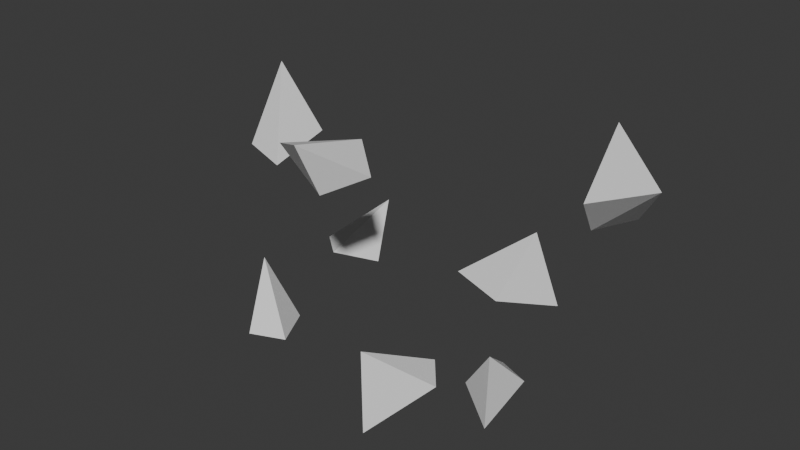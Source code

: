 # Source: Broken.blend  (saved by Blender 5.1.29; exported with 4.5.12 LTS)
import bpy
from mathutils import Matrix  # noqa: F401  (used for matrix-valued properties, if any)

bpy.ops.wm.read_factory_settings(use_empty=True)
scene = bpy.context.scene
scene.name = 'Scene'

# ---- node groups
ng_randomize_transforms = bpy.data.node_groups.new('Randomize Transforms', 'GeometryNodeTree')
_s = ng_randomize_transforms.interface.new_socket(name='Instances', in_out='OUTPUT', socket_type='NodeSocketGeometry')
_s = ng_randomize_transforms.interface.new_socket(name='Instances', in_out='INPUT', socket_type='NodeSocketGeometry')
_s.description = 'Instances to rotate individually'
_s = ng_randomize_transforms.interface.new_socket(name='Selection', in_out='INPUT', socket_type='NodeSocketBool')
_s.default_value = True
_s.hide_value = True
_s.hide_in_modifier = True
_s.description = 'Selection of instances to randomize'
_s = ng_randomize_transforms.interface.new_socket(name='Local Space', in_out='INPUT', socket_type='NodeSocketBool')
_s.default_value = True
_s.description = 'Randomize instance transforms in their individual local space'
_s = ng_randomize_transforms.interface.new_socket(name='Offset', in_out='INPUT', socket_type='NodeSocketVector')
_s.subtype = 'XYZ'
_s.min_value = -1e+04
_s.max_value = 1e+04
_s.description = 'Offset the instances randomly'
_s = ng_randomize_transforms.interface.new_socket(name='Rotation', in_out='INPUT', socket_type='NodeSocketVector')
_s.subtype = 'EULER'
_s.min_value = -1e+04
_s.max_value = 1e+04
_s.description = 'Rotate the instances randomly'
_s = ng_randomize_transforms.interface.new_socket(name='Scale Axes', in_out='INPUT', socket_type='NodeSocketMenu')
_s.default_value = 'Uniform'
_s.force_non_field = True
_s.description = 'Whether to apply random scale uniformly or per axis'
_s.menu_expanded = True
_s = ng_randomize_transforms.interface.new_socket(name='Scale', in_out='INPUT', socket_type='NodeSocketVector')
_s.min_value = 0.0
_s.max_value = 1.0
_s.description = 'Scale the instances randomly per axis'
_s = ng_randomize_transforms.interface.new_socket(name='Scale', in_out='INPUT', socket_type='NodeSocketFloat')
_s.subtype = 'FACTOR'
_s.min_value = 0.0
_s.max_value = 1.0
_s.description = 'Scale the instances randomly'
_s = ng_randomize_transforms.interface.new_socket(name='Flipping', in_out='INPUT', socket_type='NodeSocketVector')
_s.subtype = 'FACTOR'
_s.min_value = 0.0
_s.max_value = 1.0
_s.description = 'Flip a fraction of instances along individual axes'
_s = ng_randomize_transforms.interface.new_socket(name='Seed', in_out='INPUT', socket_type='NodeSocketInt')
_s.force_non_field = True
_s.description = 'Base value to control random variation in a reproducible way'
ng_randomize_transforms.is_modifier = True
_N = ng_randomize_transforms.nodes; _L = ng_randomize_transforms.links
n0 = _N.new('NodeGroupOutput'); n0.name = 'Group Output'; n0.location = (1485, 64)
n1 = _N.new('NodeGroupInput'); n1.name = 'Group Input'; n1.location = (-340, 200)
n2 = _N.new('GeometryNodeRotateInstances'); n2.name = 'Rotate Instances'; n2.location = (636, 180)
n3 = _N.new('FunctionNodeRandomValue'); n3.name = 'Random Value'; n3.location = (-141, -18)
n3.data_type = 'FLOAT_VECTOR'
n4 = _N.new('GeometryNodeScaleInstances'); n4.name = 'Scale Instances'; n4.location = (1284, 86)
n5 = _N.new('NodeGroupInput'); n5.name = 'Group Input.021'; n5.location = (-540, -60)
n6 = _N.new('ShaderNodeVectorMath'); n6.name = 'Vector Math.010'; n6.location = (-341, 22)
n6.operation = 'SCALE'
n6.inputs[3].default_value = -0.5
n7 = _N.new('ShaderNodeVectorMath'); n7.name = 'Vector Math.011'; n7.location = (-341, -98)
n7.operation = 'SCALE'
n7.inputs[3].default_value = 0.5
n8 = _N.new('NodeGroupInput'); n8.name = 'Group Input.024'; n8.location = (-734, -305)
n9 = _N.new('NodeReroute'); n9.name = 'Reroute'; n9.location = (526, 104)
n9.width = 20
n9.socket_idname = 'NodeSocketBool'
n10 = _N.new('FunctionNodeRandomValue'); n10.name = 'Random Value.005'; n10.location = (691, -36)
n10.data_type = 'FLOAT_VECTOR'
n10.inputs[0].default_value = (-1.0, -1.0, -1.0)
n11 = _N.new('ShaderNodeVectorMath'); n11.name = 'Vector Math.004'; n11.location = (886, -79)
n11.operation = 'MULTIPLY'
n12 = _N.new('FunctionNodeRandomValue'); n12.name = 'Random Value.008'; n12.location = (502, -612)
n12.data_type = 'FLOAT_VECTOR'
n13 = _N.new('ShaderNodeVectorMath'); n13.name = 'Vector Math.001'; n13.location = (273, -569)
n13.operation = 'SUBTRACT'
n13.inputs[0].default_value = (1.0, 1.0, 1.0)
n14 = _N.new('ShaderNodeVectorMath'); n14.name = 'Vector Math.002'; n14.location = (273, -743)
n14.operation = 'SUBTRACT'
n15 = _N.new('ShaderNodeVectorMath'); n15.name = 'Vector Math.003'; n15.location = (700, -628)
n15.operation = 'SIGN'
n16 = _N.new('GeometryNodeTranslateInstances'); n16.name = 'Translate Instances'; n16.location = (1068, 126)
n17 = _N.new('NodeGroupInput'); n17.name = 'Group Input.001'; n17.location = (689, -327)
n18 = _N.new('FunctionNodeHashValue'); n18.name = 'Hash Value.004'; n18.location = (-360, -301)
n18.inputs[1].default_value = 76836728
n19 = _N.new('FunctionNodeHashValue'); n19.name = 'Hash Value.007'; n19.location = (-552, -300)
n19.inputs[1].default_value = 465656096
n20 = _N.new('GeometryNodeMenuSwitch'); n20.name = 'Menu Switch.007'; n20.location = (-102, -239)
n20.enum_items.clear()
_it = n20.enum_items.new('Uniform')
_it = n20.enum_items.new('Axes')
n20.enum_definition.enum_definition.enum_definition.enum_definition.data_type = 'INT'
n20.enum_definition.enum_definition.enum_definition.data_type = 'INT'
n20.enum_definition.enum_definition.data_type = 'INT'
n20.enum_definition.data_type = 'INT'
n20.data_type = 'INT'
n20.inputs[1].default_value = 0
n20.inputs[2].default_value = 1
n21 = _N.new('NodeGroupInput'); n21.name = 'Group Input.002'; n21.location = (-348, -479)
n22 = _N.new('FunctionNodeRandomValue'); n22.name = 'Random Value.004'; n22.location = (-100, -392)
n22.data_type = 'FLOAT_VECTOR'
n23 = _N.new('GeometryNodeIndexSwitch'); n23.name = 'Index Switch.013'; n23.location = (96, -483)
n23.data_type = 'VECTOR'
n24 = _N.new('FunctionNodeRandomValue'); n24.name = 'Random Value.006'; n24.location = (-101, -626)
n24.inputs[0].default_value = (1.0, 1.0, 1.0)
n25 = _N.new('ShaderNodeVectorMath'); n25.name = 'Vector Math.007'; n25.location = (391, -337)
n25.operation = 'SUBTRACT'
n25.inputs[0].default_value = (1.0, 1.0, 1.0)
n26 = _N.new('FunctionNodeHashValue'); n26.name = 'Hash Value.005'; n26.location = (280, -928)
n26.inputs[1].default_value = 76881592
n27 = _N.new('ShaderNodeVectorMath'); n27.name = 'Vector Math'; n27.location = (908, -384)
n27.operation = 'MULTIPLY'
n28 = _N.new('NodeGroupInput'); n28.name = 'Group Input.003'; n28.location = (94, -777)
n29 = _N.new('NodeGroupInput'); n29.name = 'Group Input.004'; n29.location = (-126, 77)
n30 = _N.new('GeometryNodeInputPosition'); n30.name = 'Position'; n30.location = (96, -40)
n31 = _N.new('GeometryNodeSwitch'); n31.name = 'Switch'; n31.location = (289, 5)
n31.input_type = 'VECTOR'
n31.inputs[2].default_value = (0.0, 0.0, 0.0)
n32 = _N.new('NodeReroute'); n32.name = 'Reroute.002'; n32.location = (563, -44)
n32.width = 20
n32.socket_idname = 'NodeSocketVector'
n33 = _N.new('NodeReroute'); n33.name = 'Reroute.003'; n33.location = (230, 49)
n33.width = 20
n33.socket_idname = 'NodeSocketBool'
n34 = _N.new('NodeReroute'); n34.name = 'Reroute.001'; n34.location = (1015, -8)
n34.width = 20
n34.socket_idname = 'NodeSocketBool'
n35 = _N.new('NodeReroute'); n35.name = 'Reroute.004'; n35.location = (986, 41)
n35.width = 20
n35.socket_idname = 'NodeSocketBool'
n36 = _N.new('NodeReroute'); n36.name = 'Reroute.005'; n36.location = (-167, -660)
n36.width = 20
n36.socket_idname = 'NodeSocketInt'
n37 = _N.new('FunctionNodeHashValue'); n37.name = 'Hash Value.006'; n37.location = (503, -160)
n37.inputs[1].default_value = 587641147
n38 = _N.new('NodeReroute'); n38.name = 'Reroute.006'; n38.location = (-125, -221)
n38.width = 20
n38.socket_idname = 'NodeSocketInt'
_L.new(n3.outputs[0], n2.inputs[2])
_L.new(n7.outputs[0], n3.inputs[1])
_L.new(n6.outputs[0], n3.inputs[0])
_L.new(n1.outputs[0], n2.inputs[0])
_L.new(n4.outputs[0], n0.inputs[0])
_L.new(n9.outputs[0], n2.inputs[1])
_L.new(n35.outputs[0], n4.inputs[1])
_L.new(n1.outputs[1], n9.inputs[0])
_L.new(n5.outputs[4], n6.inputs[0])
_L.new(n5.outputs[4], n7.inputs[0])
_L.new(n10.outputs[0], n11.inputs[0])
_L.new(n13.outputs[0], n12.inputs[0])
_L.new(n14.outputs[0], n12.inputs[1])
_L.new(n12.outputs[0], n15.inputs[0])
_L.new(n11.outputs[0], n16.inputs[2])
_L.new(n2.outputs[0], n16.inputs[0])
_L.new(n16.outputs[0], n4.inputs[0])
_L.new(n17.outputs[3], n11.inputs[1])
_L.new(n19.outputs[0], n18.inputs[0])
_L.new(n21.outputs[5], n20.inputs[0])
_L.new(n8.outputs[9], n19.inputs[0])
_L.new(n19.outputs[0], n3.inputs[8])
_L.new(n22.outputs[0], n23.inputs[2])
_L.new(n24.outputs[1], n23.inputs[1])
_L.new(n23.outputs[0], n25.inputs[1])
_L.new(n21.outputs[6], n22.inputs[1])
_L.new(n21.outputs[7], n24.inputs[3])
_L.new(n36.outputs[0], n22.inputs[8])
_L.new(n36.outputs[0], n24.inputs[8])
_L.new(n18.outputs[0], n26.inputs[0])
_L.new(n20.outputs[0], n23.inputs[0])
_L.new(n25.outputs[0], n27.inputs[0])
_L.new(n15.outputs[0], n27.inputs[1])
_L.new(n28.outputs[8], n13.inputs[1])
_L.new(n28.outputs[8], n14.inputs[1])
_L.new(n26.outputs[0], n12.inputs[8])
_L.new(n27.outputs[0], n4.inputs[2])
_L.new(n33.outputs[0], n2.inputs[4])
_L.new(n34.outputs[0], n16.inputs[3])
_L.new(n34.outputs[0], n4.inputs[4])
_L.new(n35.outputs[0], n16.inputs[1])
_L.new(n32.outputs[0], n4.inputs[3])
_L.new(n33.outputs[0], n31.inputs[0])
_L.new(n30.outputs[0], n31.inputs[1])
_L.new(n32.outputs[0], n2.inputs[3])
_L.new(n31.outputs[0], n32.inputs[0])
_L.new(n29.outputs[2], n33.inputs[0])
_L.new(n33.outputs[0], n34.inputs[0])
_L.new(n9.outputs[0], n35.inputs[0])
_L.new(n37.outputs[0], n10.inputs[8])
_L.new(n18.outputs[0], n36.inputs[0])
_L.new(n38.outputs[0], n37.inputs[0])
_L.new(n18.outputs[0], n38.inputs[0])
n0.is_active_output = True

# ---- world
world_world = bpy.data.worlds.new('World'); scene.world = world_world
world_world.use_nodes = True; world_world.node_tree.nodes.clear()
_N = world_world.node_tree.nodes; _L = world_world.node_tree.links
n0 = _N.new('ShaderNodeOutputWorld'); n0.name = 'World Output'; n0.location = (200, 100)
n1 = _N.new('ShaderNodeBackground'); n1.name = 'Background'; n1.location = (-200, 100)
n1.inputs[0].default_value = (0.05088, 0.05088, 0.05088, 1.0)
_L.new(n1.outputs[0], n0.inputs[0])
n0.is_active_output = True
world_world.color = (0.05088, 0.05088, 0.05088)
world_world.sun_shadow_jitter_overblur = 0.0

# ---- meshes
me_cube_002 = bpy.data.meshes.new('Cube.002')
me_cube_002.from_pydata([(-0.5769, 1.099, -0.267), (0.4928, 2.335, -0.1249), (0.314, 1.288, -0.07747), (-0.6696, 1.738, -0.1908), (-0.004628, 1.775, 1.0)], [], [(0, 3, 1, 2), (4, 3, 0, 2), (1, 4, 2), (1, 3, 4)])
_uv = me_cube_002.uv_layers.new(name='UVMap')
_uv.uv.foreach_set('vector', [0.875, 0.75, 0.875, 0.625, 0.75, 0.5, 0.75, 0.75, 0.75, 0.625, 0.875, 0.625, 0.875, 0.75, 0.75, 0.75, 0.75, 0.5, 0.75, 0.625, 0.625, 0.625, 0.875, 0.5, 0.875, 0.625, 0.75, 0.625])
me_cube_002.update()
me_cube_003 = bpy.data.meshes.new('Cube.003')
me_cube_003.from_pydata([(-0.5769, 1.099, -0.267), (0.4928, 2.335, -0.1249), (0.314, 1.288, -0.07747), (-0.6696, 1.738, -0.1908), (-0.004628, 1.775, 1.0)], [], [(0, 3, 1, 2), (4, 3, 0, 2), (1, 4, 2), (1, 3, 4)])
_uv = me_cube_003.uv_layers.new(name='UVMap')
_uv.uv.foreach_set('vector', [0.875, 0.75, 0.875, 0.625, 0.75, 0.5, 0.75, 0.75, 0.75, 0.625, 0.875, 0.625, 0.875, 0.75, 0.75, 0.75, 0.75, 0.5, 0.75, 0.625, 0.625, 0.625, 0.875, 0.5, 0.875, 0.625, 0.75, 0.625])
me_cube_003.update()
me_cube_004 = bpy.data.meshes.new('Cube.004')
me_cube_004.from_pydata([(-0.5769, 1.099, -0.267), (0.4928, 2.335, -0.1249), (0.314, 1.288, -0.07747), (-0.6696, 1.738, -0.1908), (-0.004628, 1.775, 1.0)], [], [(0, 3, 1, 2), (4, 3, 0, 2), (1, 4, 2), (1, 3, 4)])
_uv = me_cube_004.uv_layers.new(name='UVMap')
_uv.uv.foreach_set('vector', [0.875, 0.75, 0.875, 0.625, 0.75, 0.5, 0.75, 0.75, 0.75, 0.625, 0.875, 0.625, 0.875, 0.75, 0.75, 0.75, 0.75, 0.5, 0.75, 0.625, 0.625, 0.625, 0.875, 0.5, 0.875, 0.625, 0.75, 0.625])
me_cube_004.update()
me_cube_005 = bpy.data.meshes.new('Cube.005')
me_cube_005.from_pydata([(-0.5769, 1.099, -0.267), (0.4928, 2.335, -0.1249), (0.314, 1.288, -0.07747), (-0.6696, 1.738, -0.1908), (-0.004628, 1.775, 1.0)], [], [(0, 3, 1, 2), (4, 3, 0, 2), (1, 4, 2), (1, 3, 4)])
_uv = me_cube_005.uv_layers.new(name='UVMap')
_uv.uv.foreach_set('vector', [0.875, 0.75, 0.875, 0.625, 0.75, 0.5, 0.75, 0.75, 0.75, 0.625, 0.875, 0.625, 0.875, 0.75, 0.75, 0.75, 0.75, 0.5, 0.75, 0.625, 0.625, 0.625, 0.875, 0.5, 0.875, 0.625, 0.75, 0.625])
me_cube_005.update()
me_cube_006 = bpy.data.meshes.new('Cube.006')
me_cube_006.from_pydata([(-0.5769, 1.099, -0.267), (0.4928, 2.335, -0.1249), (0.314, 1.288, -0.07747), (-0.6696, 1.738, -0.1908), (-0.004628, 1.775, 1.0)], [], [(0, 3, 1, 2), (4, 3, 0, 2), (1, 4, 2), (1, 3, 4)])
_uv = me_cube_006.uv_layers.new(name='UVMap')
_uv.uv.foreach_set('vector', [0.875, 0.75, 0.875, 0.625, 0.75, 0.5, 0.75, 0.75, 0.75, 0.625, 0.875, 0.625, 0.875, 0.75, 0.75, 0.75, 0.75, 0.5, 0.75, 0.625, 0.625, 0.625, 0.875, 0.5, 0.875, 0.625, 0.75, 0.625])
me_cube_006.update()
me_cube_007 = bpy.data.meshes.new('Cube.007')
me_cube_007.from_pydata([(-0.5769, 1.099, -0.267), (0.4928, 2.335, -0.1249), (0.314, 1.288, -0.07747), (-0.6696, 1.738, -0.1908), (-0.004628, 1.775, 1.0)], [], [(0, 3, 1, 2), (4, 3, 0, 2), (1, 4, 2), (1, 3, 4)])
_uv = me_cube_007.uv_layers.new(name='UVMap')
_uv.uv.foreach_set('vector', [0.875, 0.75, 0.875, 0.625, 0.75, 0.5, 0.75, 0.75, 0.75, 0.625, 0.875, 0.625, 0.875, 0.75, 0.75, 0.75, 0.75, 0.5, 0.75, 0.625, 0.625, 0.625, 0.875, 0.5, 0.875, 0.625, 0.75, 0.625])
me_cube_007.update()
me_cube_008 = bpy.data.meshes.new('Cube.008')
me_cube_008.from_pydata([(-0.5769, 1.099, -0.267), (0.4928, 2.335, -0.1249), (0.314, 1.288, -0.07747), (-0.6696, 1.738, -0.1908), (-0.004628, 1.775, 1.0)], [], [(0, 3, 1, 2), (4, 3, 0, 2), (1, 4, 2), (1, 3, 4)])
_uv = me_cube_008.uv_layers.new(name='UVMap')
_uv.uv.foreach_set('vector', [0.875, 0.75, 0.875, 0.625, 0.75, 0.5, 0.75, 0.75, 0.75, 0.625, 0.875, 0.625, 0.875, 0.75, 0.75, 0.75, 0.75, 0.5, 0.75, 0.625, 0.625, 0.625, 0.875, 0.5, 0.875, 0.625, 0.75, 0.625])
me_cube_008.update()
me_cube_009 = bpy.data.meshes.new('Cube.009')
me_cube_009.from_pydata([(-0.5769, 1.099, -0.267), (0.4928, 2.335, -0.1249), (0.314, 1.288, -0.07747), (-0.6696, 1.738, -0.1908), (-0.004628, 1.775, 1.0)], [], [(0, 3, 1, 2), (4, 3, 0, 2), (1, 4, 2), (1, 3, 4)])
_uv = me_cube_009.uv_layers.new(name='UVMap')
_uv.uv.foreach_set('vector', [0.875, 0.75, 0.875, 0.625, 0.75, 0.5, 0.75, 0.75, 0.75, 0.625, 0.875, 0.625, 0.875, 0.75, 0.75, 0.75, 0.75, 0.5, 0.75, 0.625, 0.625, 0.625, 0.875, 0.5, 0.875, 0.625, 0.75, 0.625])
me_cube_009.update()

# ---- objects
ob_piece = bpy.data.objects.new('Piece', me_cube_002)
ob_piece_001 = bpy.data.objects.new('Piece.001', me_cube_003)
ob_piece_002 = bpy.data.objects.new('Piece.002', me_cube_004)
ob_piece_003 = bpy.data.objects.new('Piece.003', me_cube_005)
ob_piece_004 = bpy.data.objects.new('Piece.004', me_cube_006)
ob_piece_005 = bpy.data.objects.new('Piece.005', me_cube_007)
ob_piece_006 = bpy.data.objects.new('Piece.006', me_cube_008)
ob_piece_007 = bpy.data.objects.new('Piece.007', me_cube_009)

# ---- transforms, parenting, visibility, modifiers, constraints
ob_piece.location = (0.09194, 0.1648, -0.78)
ob_piece.rotation_euler = (-0.1631, 0.2796, -0.4912)
ob_piece.scale = (1.153, 1.153, 1.153)
_m = ob_piece.modifiers.new('Randomize Transforms', 'NODES')
_m.node_group = ng_randomize_transforms
_gi = [s.identifier for s in ng_randomize_transforms.interface.items_tree if s.item_type == 'SOCKET' and s.in_out == 'INPUT']
_m[_gi[5]] = 1  # 'Scale Axes'
_m.show_group_selector = False
ob_piece_001.location = (0.9587, 0.01388, -1.118)
ob_piece_001.rotation_euler = (-0.2255, 0.2313, -2.044)
ob_piece_001.scale = (0.8653, 0.8653, 0.8653)
_m = ob_piece_001.modifiers.new('Randomize Transforms', 'NODES')
_m.node_group = ng_randomize_transforms
_gi = [s.identifier for s in ng_randomize_transforms.interface.items_tree if s.item_type == 'SOCKET' and s.in_out == 'INPUT']
_m[_gi[5]] = 1  # 'Scale Axes'
_m.show_group_selector = False
ob_piece_002.location = (-0.1827, -0.9516, -0.9953)
ob_piece_002.rotation_euler = (-0.1389, 0.2725, -4.435)
ob_piece_002.scale = (0.985, 0.985, 0.985)
_m = ob_piece_002.modifiers.new('Randomize Transforms', 'NODES')
_m.node_group = ng_randomize_transforms
_gi = [s.identifier for s in ng_randomize_transforms.interface.items_tree if s.item_type == 'SOCKET' and s.in_out == 'INPUT']
_m[_gi[5]] = 1  # 'Scale Axes'
_m.show_group_selector = False
ob_piece_003.location = (-1.041, -0.2433, 1.237)
ob_piece_003.rotation_euler = (0.13, -0.1275, -5.042)
ob_piece_003.scale = (1.165, 1.165, 1.165)
_m = ob_piece_003.modifiers.new('Randomize Transforms', 'NODES')
_m.node_group = ng_randomize_transforms
_gi = [s.identifier for s in ng_randomize_transforms.interface.items_tree if s.item_type == 'SOCKET' and s.in_out == 'INPUT']
_m[_gi[5]] = 1  # 'Scale Axes'
_m.show_group_selector = False
ob_piece_004.location = (1.311, 0.8305, 0.7518)
ob_piece_004.rotation_euler = (0.3887, -0.564, -7.714)
ob_piece_004.scale = (1.199, 1.199, 1.199)
_m = ob_piece_004.modifiers.new('Randomize Transforms', 'NODES')
_m.node_group = ng_randomize_transforms
_gi = [s.identifier for s in ng_randomize_transforms.interface.items_tree if s.item_type == 'SOCKET' and s.in_out == 'INPUT']
_m[_gi[5]] = 1  # 'Scale Axes'
_m.show_group_selector = False
ob_piece_005.location = (0.6376, -0.8626, -0.4451)
ob_piece_005.rotation_euler = (-0.2952, 0.4297, -8.934)
ob_piece_005.scale = (0.9719, 0.9719, 0.9719)
ob_piece_006.location = (0.1012, -1.391, 0.6633)
ob_piece_006.rotation_euler = (1.631, 0.2672, -7.915)
ob_piece_006.scale = (0.9719, 0.9719, 0.9719)
ob_piece_007.location = (-1.004, 0.3358, -0.9204)
ob_piece_007.rotation_euler = (-0.2103, 0.5324, -5.579)
ob_piece_007.scale = (0.985, 0.985, 0.985)
_m = ob_piece_007.modifiers.new('Randomize Transforms', 'NODES')
_m.node_group = ng_randomize_transforms
_gi = [s.identifier for s in ng_randomize_transforms.interface.items_tree if s.item_type == 'SOCKET' and s.in_out == 'INPUT']
_m[_gi[5]] = 1  # 'Scale Axes'
_m.show_group_selector = False

# ---- collection membership
scene.collection.objects.link(ob_piece)
scene.collection.objects.link(ob_piece_001)
scene.collection.objects.link(ob_piece_002)
scene.collection.objects.link(ob_piece_003)
scene.collection.objects.link(ob_piece_004)
scene.collection.objects.link(ob_piece_005)
scene.collection.objects.link(ob_piece_006)
scene.collection.objects.link(ob_piece_007)

# ---- scene / render settings (as saved in the file)
scene.frame_start = 1; scene.frame_end = 60; scene.frame_set(39)
scene.render.engine = 'BLENDER_EEVEE_NEXT'
scene.render.bake_bias = 0.0
scene.render.bake_samples = 0
scene.cycles.sampling_pattern = 'TABULATED_SOBOL'
scene.eevee.use_volume_custom_range = False
bpy.context.view_layer.update()

# ---- added for rendering (the .blend has no active camera and no usable light): camera, sun
cam_auto = bpy.data.cameras.new('AutoCamera')
cam_auto.lens = 50.0
cam_auto.sensor_width = 36.0
cam_auto.clip_end = 1000.0
ob_auto_camera = bpy.data.objects.new('AutoCamera', cam_auto)
scene.collection.objects.link(ob_auto_camera)
ob_auto_camera.location = (10.4162, -12.5928, 8.86349)
ob_auto_camera.rotation_euler = (1.09748, -7.21219e-08, 0.694738)
scene.camera = ob_auto_camera
light_auto_sun = bpy.data.lights.new('AutoSun', 'SUN')
light_auto_sun.energy = 3.0
light_auto_sun.angle = 0.0523599
ob_auto_sun = bpy.data.objects.new('AutoSun', light_auto_sun)
scene.collection.objects.link(ob_auto_sun)
ob_auto_sun.rotation_euler = (0.872665, 0.174533, 0.523599)
bpy.context.view_layer.update()
